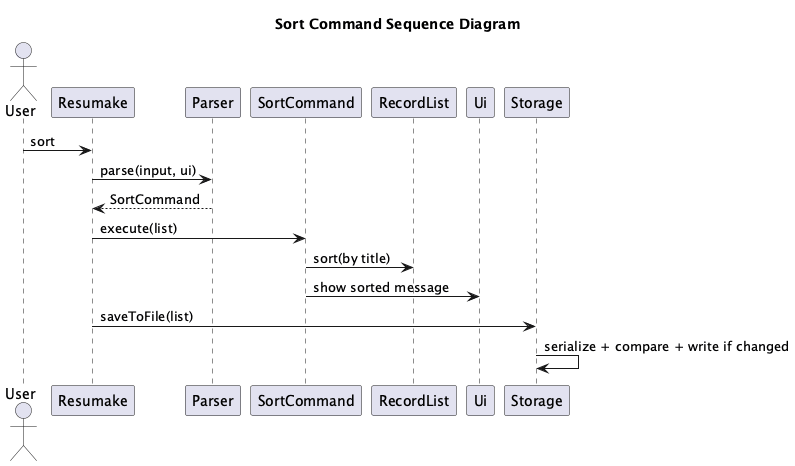

The diagram above was rendered by PlantUML. Its source (embedded in the PNG):
@startuml
!pragma layout smetana

title Sort Command Sequence Diagram

actor User
participant Resumake
participant Parser
participant SortCommand
participant RecordList
participant Ui
participant Storage

User -> Resumake: sort
Resumake -> Parser: parse(input, ui)
Parser --> Resumake: SortCommand
Resumake -> SortCommand: execute(list)
SortCommand -> RecordList: sort(by title)
SortCommand -> Ui: show sorted message
Resumake -> Storage: saveToFile(list)
Storage -> Storage: serialize + compare + write if changed
@enduml